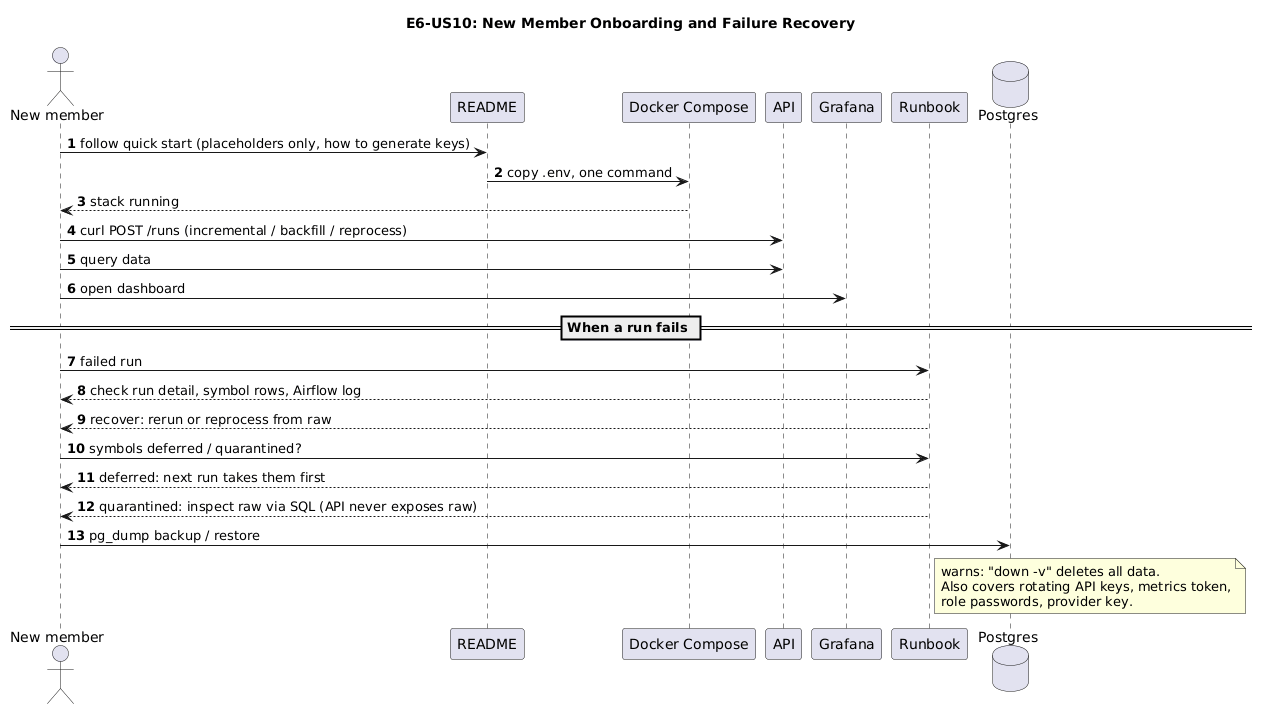

The diagram above was rendered by PlantUML. Its source (embedded in the PNG):
@startuml
title E6-US10: New Member Onboarding and Failure Recovery
autonumber
actor "New member" as N
participant README
participant "Docker Compose" as DC
participant API
participant Grafana
participant Runbook
database "Postgres" as PG

N -> README: follow quick start (placeholders only, how to generate keys)
README -> DC: copy .env, one command
DC --> N: stack running
N -> API: curl POST /runs (incremental / backfill / reprocess)
N -> API: query data
N -> Grafana: open dashboard

== When a run fails ==
N -> Runbook: failed run
Runbook --> N: check run detail, symbol rows, Airflow log
Runbook --> N: recover: rerun or reprocess from raw
N -> Runbook: symbols deferred / quarantined?
Runbook --> N: deferred: next run takes them first
Runbook --> N: quarantined: inspect raw via SQL (API never exposes raw)
N -> PG: pg_dump backup / restore
note right of Runbook: warns: "down -v" deletes all data.\nAlso covers rotating API keys, metrics token,\nrole passwords, provider key.
@enduml